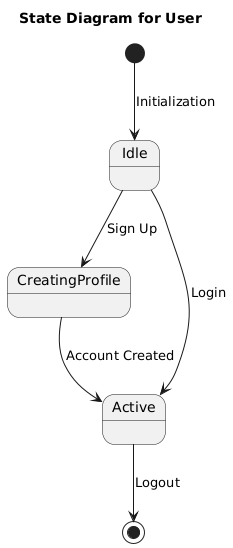

The diagram above was rendered by PlantUML. Its source (embedded in the PNG):
@startuml
title State Diagram for User

[*] --> Idle : Initialization

Idle --> CreatingProfile : Sign Up
CreatingProfile --> Active : Account Created

Idle --> Active : Login

Active --> [*] : Logout
@enduml